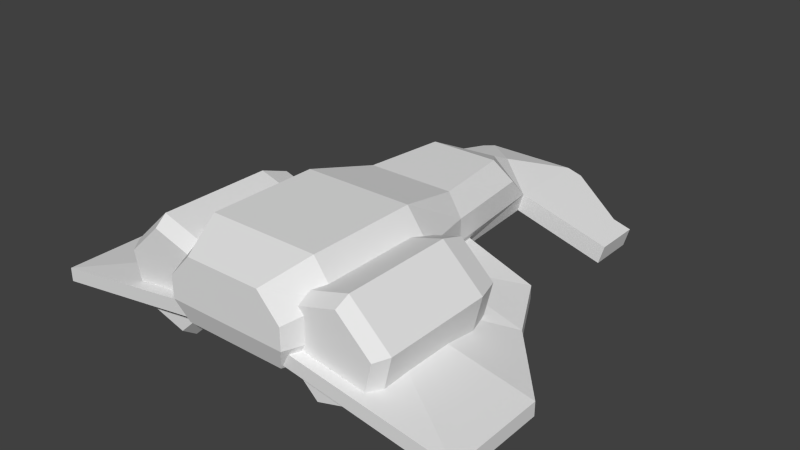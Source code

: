 # Source: craft.blend  (saved by Blender 2.73.0; exported with 4.5.12 LTS)
import bpy
from mathutils import Matrix  # noqa: F401  (used for matrix-valued properties, if any)

bpy.ops.wm.read_factory_settings(use_empty=True)
scene = bpy.context.scene
scene.name = 'Scene'

# ---- collections
col_collection_1 = bpy.data.collections.new('Collection 1'); scene.collection.children.link(col_collection_1)

# ---- materials (node trees are filled in below, after node groups)
mat_material = bpy.data.materials.new('Material')
mat_material.alpha_threshold = 0.0
mat_material.use_transparent_shadow = False
mat_material.roughness = 0.5
mat_material.line_color = (0.0, 0.0, 0.0, 1.0)

# ---- material node trees

# ---- world
world_world = bpy.data.worlds.new('World'); scene.world = world_world
world_world.color = (0.05088, 0.05088, 0.05088)
world_world.use_sun_shadow = False
world_world.sun_shadow_jitter_overblur = 0.0
world_world.cycles.sampling_method = 'MANUAL'
world_world.cycles.sample_map_resolution = 256

# ---- meshes
me_cube_001 = bpy.data.meshes.new('Cube.001')
me_cube_001.from_pydata([(-1.386, 1.447, -1.136), (-1.386, 3.447, -1.136), (-0.6579, 1.447, -0.4504), (-0.6579, 3.447, -0.4504), (-0.8876, 1.447, 0.5229), (-0.8876, 3.447, 0.5229), (-1.845, 1.447, 0.8106), (-1.845, 3.447, 0.8106), (-2.573, 1.447, 0.125), (-2.573, 3.447, 0.125), (-2.344, 1.447, -0.8482), (-2.344, 3.447, -0.8482), (-1.422, 3.68, -0.9821), (-0.8093, 3.68, -0.4049), (-1.003, 3.68, 0.4146), (-1.809, 3.68, 0.6568), (-2.422, 3.68, 0.07958), (-2.229, 3.68, -0.7399), (-1.427, 0.9519, -0.964), (-0.8271, 0.9519, -0.3995), (-1.016, 0.9519, 0.4018), (-1.805, 0.9519, 0.6387), (-2.404, 0.9519, 0.07422), (-2.215, 0.9519, -0.7271), (-2.573, 3.447, 0.125), (-2.344, 3.447, -0.8482), (-2.422, 3.68, 0.07958), (-2.229, 3.68, -0.7399)], [], [(2, 3, 5, 4), (4, 5, 7, 6), (6, 7, 9, 8), (1, 11, 17, 12), (8, 9, 11, 10), (10, 0, 18, 23), (13, 12, 17, 16, 15, 14), (9, 7, 15, 16), (7, 5, 14, 15), (5, 3, 13, 14), (3, 1, 12, 13), (18, 19, 20, 21, 22, 23), (8, 10, 23, 22), (6, 8, 22, 21), (4, 6, 21, 20), (2, 4, 20, 19), (0, 2, 19, 18), (25, 24, 26, 27)])
_uv = me_cube_001.uv_layers.new(name='UVMap')
_uv.uv.foreach_set('vector', [0.2031, 0.3438, 0.2031, 0.7188, 0.0, 0.7188, 0.0, 0.3438, 0.2031, 0.3438, 0.2031, 0.7188, 0.0, 0.7188, 0.0, 0.3438, 0.0, 0.7188, 0.0, 0.3438, 0.2031, 0.3438, 0.2031, 0.7188, 0.2031, 0.3438, 0.0, 0.3438, 0.0, 0.2969, 0.2031, 0.2969, 0.2031, 0.3438, 0.2031, 0.7188, 0.0, 0.7188, 0.0, 0.3438, 0.0, 0.7188, 0.2031, 0.7188, 0.2031, 0.7969, 0.0, 0.7969, 0.0002069, 0.1956, 0.04688, 0.1094, 0.1562, 0.1094, 0.2021, 0.1956, 0.1562, 0.2812, 0.04688, 0.2812, 0.2031, 0.3438, 0.0, 0.3438, 0.0, 0.2969, 0.2031, 0.2969, 0.2031, 0.3438, 0.0, 0.3438, 0.0, 0.2969, 0.2031, 0.2969, 0.2031, 0.3438, 0.0, 0.3438, 0.0, 0.2969, 0.2031, 0.2969, 0.2031, 0.3438, 0.0, 0.3438, 0.0, 0.2969, 0.2031, 0.2969, 0.04688, 0.8125, 0.1562, 0.8125, 0.2026, 0.897, 0.1562, 0.9844, 0.04688, 0.9844, 0.0004791, 0.897, 0.0, 0.7188, 0.2031, 0.7188, 0.2031, 0.7969, 0.0, 0.7969, 0.0, 0.7188, 0.2031, 0.7188, 0.2031, 0.7969, 0.0, 0.7969, 0.0, 0.7188, 0.2031, 0.7188, 0.2031, 0.7969, 0.0, 0.7969, 0.0, 0.7188, 0.2031, 0.7188, 0.2031, 0.7969, 0.0, 0.7969, 0.0, 0.7188, 0.2031, 0.7188, 0.2031, 0.7969, 0.0, 0.7969, 0.2031, 0.3438, 0.0, 0.3438, 0.0, 0.2969, 0.2031, 0.2969])
me_cube_001.materials.append(mat_material)
me_cube_001.use_remesh_preserve_volume = False
me_cube_001.use_remesh_preserve_attributes = False
me_cube_001.use_mirror_vertex_groups = False
me_cube_001.update()
me_cube = bpy.data.meshes.new('Cube')
me_cube.from_pydata([(-1.406, 1.216, 0.4363), (-1.406, 3.216, 0.4363), (-1.0, 1.216, 1.0), (-1.0, 3.216, 1.0), (0.0, 3.216, 1.0), (0.0, 1.216, 1.0), (-1.406, 1.216, -0.1275), (-1.406, 3.216, -0.1275), (-1.098, 4.017, 0.2662), (-0.6919, 4.017, 0.7071), (0.0, 4.017, 0.2662), (0.0, 4.017, 0.7071), (-1.098, 4.017, -0.1275), (0.0, 4.017, -0.1275), (-1.043, -0.06223, 0.2847), (-0.7964, -0.06223, 0.6874), (0.0, -0.06223, 0.6874), (-1.043, -0.06223, -0.1275), (-0.9443, 3.874, -0.4667), (-0.8725, -1.747, 0.2847), (-0.6262, -1.514, 0.6874), (0.0, -2.425, 0.2847), (0.0, -1.514, 0.6874), (-0.8261, -2.17, -0.1275), (0.0, -2.849, 0.08964), (-1.151, 3.347, -0.531), (-0.9435, 3.886, -0.531), (0.0, 3.886, -0.531), (-1.115, 1.216, -0.4619), (-0.8745, -0.06223, -0.4619), (-0.7312, -2.17, -0.4619), (-1.007, 2.078, -0.1164), (-0.9443, 3.874, -0.2208), (-3.935, 3.874, -0.9432), (-3.935, 2.078, -0.9432), (-3.935, 2.078, -0.6972), (-3.935, 3.874, -0.6972), (-1.126, 0.7267, -0.2208), (-2.802, 0.7267, -0.9432), (-2.802, 0.7267, -0.6972), (-0.825, -0.4658, -0.4667), (-0.825, -0.4658, -0.2208), (-2.168, -0.4658, -0.9432), (-2.168, -0.4658, -0.6972), (-0.8261, -3.632, -0.1275), (0.0, -3.632, -0.1275), (-0.7312, -3.632, -0.4619), (0.0, -3.632, -0.4619), (-1.095, -2.17, -0.2038), (-1.0, -2.17, -0.5382), (-1.095, -3.632, -0.2038), (-1.0, -3.632, -0.5382), (-2.167, -2.17, -0.5079), (-2.072, -2.17, -0.8423), (-2.167, -3.017, -0.5079), (-2.072, -3.017, -0.8423), (-2.489, -2.17, -0.599), (-2.394, -2.17, -0.9334), (-2.489, -3.017, -0.599), (-2.394, -3.017, -0.9334)], [], [(0, 1, 7, 6), (4, 3, 2, 5), (23, 17, 29, 30), (0, 2, 3, 1), (12, 13, 27, 26), (0, 6, 17, 14), (7, 1, 8, 12), (11, 10, 8, 9), (8, 10, 13, 12), (3, 4, 11, 9), (1, 3, 9, 8), (14, 17, 23, 19), (5, 2, 15, 16), (2, 0, 14, 15), (21, 22, 20), (21, 19, 23, 24), (16, 15, 20, 22), (15, 14, 19, 20), (7, 12, 26, 25), (31, 35, 39, 37), (17, 6, 28, 29), (35, 36, 33, 34), (31, 32, 36, 35), (32, 18, 33, 36), (37, 39, 43, 41), (35, 34, 38, 39), (40, 41, 43, 42), (39, 38, 42, 43), (45, 44, 46, 47), (24, 23, 44), (44, 23, 48, 50), (50, 48, 52, 54), (46, 44, 50, 51), (23, 30, 49, 48), (54, 52, 56, 58), (51, 50, 54, 55), (48, 49, 53, 52), (56, 57, 59, 58), (55, 54, 58, 59), (52, 53, 57, 56), (19, 21, 20), (45, 24, 44)])
_uv = me_cube.uv_layers.new(name='UVMap')
_uv.uv.foreach_set('vector', [0.875, 0.375, 0.875, 0.1875, 0.9375, 0.1875, 0.9375, 0.375, 0.6875, 0.1875, 0.8125, 0.1875, 0.8125, 0.375, 0.6875, 0.375, 0.9375, 0.75, 0.9375, 0.5, 1.0, 0.5, 1.0, 0.75, 0.875, 0.375, 0.8125, 0.375, 0.8125, 0.1875, 0.875, 0.1875, 0.4375, 0.125, 0.25, 0.125, 0.25, 0.0625, 0.4219, 0.0625, 0.875, 0.375, 0.9375, 0.375, 0.9375, 0.5, 0.875, 0.5, 0.9375, 0.1875, 0.875, 0.1875, 0.875, 0.0625, 0.9375, 0.0625, 0.25, 0.25, 0.25, 0.1875, 0.4375, 0.1875, 0.375, 0.25, 0.4375, 0.1875, 0.25, 0.1875, 0.25, 0.125, 0.4375, 0.125, 0.8125, 0.1875, 0.6875, 0.1875, 0.6875, 0.0625, 0.8125, 0.0625, 0.875, 0.1875, 0.8125, 0.1875, 0.8125, 0.0625, 0.875, 0.0625, 0.875, 0.5, 0.9375, 0.5, 0.9375, 0.75, 0.875, 0.6875, 0.6875, 0.375, 0.8125, 0.375, 0.8125, 0.5, 0.6875, 0.5, 0.8125, 0.375, 0.875, 0.375, 0.875, 0.5, 0.8125, 0.5, 0.6875, 0.7969, 0.6875, 0.6875, 0.8125, 0.6875, 0.6875, 0.7969, 0.875, 0.6875, 0.875, 0.75, 0.6875, 0.8438, 0.6875, 0.5, 0.8125, 0.5, 0.8125, 0.6875, 0.6875, 0.6875, 0.8125, 0.5, 0.875, 0.5, 0.875, 0.6875, 0.8125, 0.6875, 0.9375, 0.1875, 0.9375, 0.0625, 1.0, 0.0625, 1.0, 0.1875, 0.2031, 0.5312, 0.6875, 0.5312, 0.5312, 0.75, 0.2031, 0.75, 0.9375, 0.5, 0.9375, 0.375, 1.0, 0.375, 1.0, 0.5, 0.0625, 0.0, 0.5, 0.0, 0.5, 0.0625, 0.0625, 0.0625, 0.2031, 0.5312, 0.2031, 0.25, 0.6875, 0.25, 0.6875, 0.5312, 0.0, 0.0, 0.0, 0.0625, 0.6875, 0.0625, 0.6875, 0.0, 0.2031, 0.75, 0.5312, 0.75, 0.4375, 1.0, 0.2031, 1.0, 0.4375, 0.0, 0.4375, 0.0625, 0.0625, 0.0625, 0.0625, 0.0, 0.0, 0.0, 0.0, 0.0625, 0.375, 0.0625, 0.375, 0.0, 0.3125, 0.0, 0.3125, 0.0625, 0.0, 0.0625, 0.0, 0.0, 0.5625, 0.0625, 0.4375, 0.0625, 0.4375, 0.0, 0.5625, 0.0, 0.6875, 0.8438, 0.875, 0.75, 0.875, 0.9375, 0.4375, 0.25, 0.4375, 0.0625, 0.4844, 0.0625, 0.4844, 0.25, 0.4844, 0.25, 0.4844, 0.0625, 0.625, 0.0625, 0.625, 0.1875, 0.4375, 0.0, 0.4375, 0.0625, 0.375, 0.0625, 0.375, 0.0, 0.0, 0.0, 0.0, 0.0625, 0.0625, 0.0625, 0.0625, 0.0, 0.625, 0.1875, 0.625, 0.0625, 0.6875, 0.0625, 0.6875, 0.1875, 0.375, 0.0, 0.375, 0.0625, 0.125, 0.0625, 0.125, 0.0, 0.0625, 0.0, 0.0625, 0.0625, 0.25, 0.0625, 0.25, 0.0, 0.125, 0.0, 0.125, 0.0625, 0.0, 0.0625, 0.0, 0.0, 0.125, 0.0, 0.125, 0.0625, 0.0625, 0.0625, 0.0625, 0.0, 0.25, 0.0, 0.25, 0.0625, 0.3125, 0.0625, 0.3125, 0.0, 0.875, 0.6875, 0.6875, 0.7969, 0.8125, 0.6875, 0.6875, 0.9375, 0.6875, 0.8438, 0.875, 0.9375])
me_cube.materials.append(mat_material)
me_cube.use_remesh_preserve_volume = False
me_cube.use_remesh_preserve_attributes = False
me_cube.use_mirror_vertex_groups = False
me_cube.update()

# ---- objects
ob_cube_001 = bpy.data.objects.new('Cube.001', me_cube_001)
ob_cube = bpy.data.objects.new('Cube', me_cube)

# ---- transforms, parenting, visibility, modifiers, constraints
ob_cube_001.location = (0.0, 0.0, 0.08104)
ob_cube_001.rotation_euler = (3.142, -3.142, -8.742e-08)
ob_cube_001.scale = (0.1244, 0.1244, 0.1244)
ob_cube_001.lock_rotations_4d = False
ob_cube_001.empty_display_type = 'ARROWS'
ob_cube_001.lineart.crease_threshold = 0.0
_m = ob_cube_001.modifiers.new('Mirror', 'MIRROR')
_m.use_clip = True
ob_cube.location = (0.0, 0.0, 0.08104)
ob_cube.rotation_euler = (3.142, -3.142, -8.742e-08)
ob_cube.scale = (0.1244, 0.1244, 0.1244)
ob_cube.lock_rotations_4d = False
ob_cube.empty_display_type = 'ARROWS'
ob_cube.lineart.crease_threshold = 0.0
_m = ob_cube.modifiers.new('Mirror', 'MIRROR')
_m.use_clip = True

# ---- collection membership
col_collection_1.objects.link(ob_cube_001)
col_collection_1.objects.link(ob_cube)

# ---- scene / render settings (as saved in the file)
scene.frame_start = 1; scene.frame_end = 250; scene.frame_set(1)
scene.render.engine = 'BLENDER_EEVEE_NEXT'
scene.render.resolution_percentage = 50
scene.render.dither_intensity = 0.0
scene.cycles.use_denoising = False
scene.cycles.samples = 10
scene.cycles.sampling_pattern = 'TABULATED_SOBOL'
scene.cycles.light_sampling_threshold = 0.0
scene.cycles.use_adaptive_sampling = False
scene.cycles.use_light_tree = False
scene.cycles.blur_glossy = 0.0
scene.cycles.pixel_filter_type = 'GAUSSIAN'
scene.cycles.sample_clamp_indirect = 0.0
scene.view_settings.view_transform = 'Standard'
bpy.context.view_layer.update()

# ---- added for rendering (the .blend has no active camera and no usable light): camera, sun
cam_auto = bpy.data.cameras.new('AutoCamera')
cam_auto.lens = 50.0
cam_auto.sensor_width = 36.0
cam_auto.clip_end = 1000.0
ob_auto_camera = bpy.data.objects.new('AutoCamera', cam_auto)
scene.collection.objects.link(ob_auto_camera)
ob_auto_camera.location = (1.28736, -1.56881, 1.10247)
ob_auto_camera.rotation_euler = (1.09748, -7.21219e-08, 0.694738)
scene.camera = ob_auto_camera
light_auto_sun = bpy.data.lights.new('AutoSun', 'SUN')
light_auto_sun.energy = 3.0
light_auto_sun.angle = 0.0523599
ob_auto_sun = bpy.data.objects.new('AutoSun', light_auto_sun)
scene.collection.objects.link(ob_auto_sun)
ob_auto_sun.rotation_euler = (0.872665, 0.174533, 0.523599)
bpy.context.view_layer.update()
